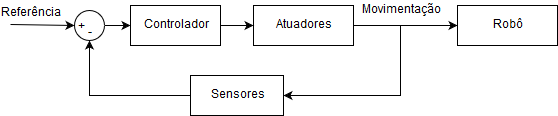

The diagram above was exported from draw.io. Its source (the exported page's mxGraphModel, read from the mxfile embedded in the PNG):
<mxGraphModel dx="868" dy="481" grid="1" gridSize="10" guides="1" tooltips="1" connect="1" arrows="1" fold="1" page="1" pageScale="1" pageWidth="827" pageHeight="1169" background="none" math="0" shadow="0">
  <root>
    <mxCell id="0" />
    <mxCell id="1" parent="0" />
    <mxCell id="4AoxInl375P0k83MxLuP-4" style="edgeStyle=orthogonalEdgeStyle;rounded=0;orthogonalLoop=1;jettySize=auto;html=1;entryX=0;entryY=0.5;entryDx=0;entryDy=0;" parent="1" source="4AoxInl375P0k83MxLuP-2" edge="1" target="g3L-mKHsvQ_9PtCbN2cW-1">
      <mxGeometry relative="1" as="geometry">
        <mxPoint x="580" y="110" as="targetPoint" />
      </mxGeometry>
    </mxCell>
    <mxCell id="4AoxInl375P0k83MxLuP-9" style="edgeStyle=orthogonalEdgeStyle;rounded=0;orthogonalLoop=1;jettySize=auto;html=1;entryX=1;entryY=0.5;entryDx=0;entryDy=0;" parent="1" source="4AoxInl375P0k83MxLuP-2" target="4AoxInl375P0k83MxLuP-5" edge="1">
      <mxGeometry relative="1" as="geometry">
        <Array as="points">
          <mxPoint x="550" y="110" />
          <mxPoint x="550" y="180" />
        </Array>
      </mxGeometry>
    </mxCell>
    <mxCell id="4AoxInl375P0k83MxLuP-2" value="&lt;div&gt;Atuadores&lt;/div&gt;" style="rounded=0;whiteSpace=wrap;html=1;" parent="1" vertex="1">
      <mxGeometry x="403" y="90" width="100" height="40" as="geometry" />
    </mxCell>
    <mxCell id="4AoxInl375P0k83MxLuP-7" style="edgeStyle=orthogonalEdgeStyle;rounded=0;orthogonalLoop=1;jettySize=auto;html=1;entryX=0.5;entryY=1;entryDx=0;entryDy=0;" parent="1" source="4AoxInl375P0k83MxLuP-5" target="4AoxInl375P0k83MxLuP-6" edge="1">
      <mxGeometry relative="1" as="geometry" />
    </mxCell>
    <mxCell id="4AoxInl375P0k83MxLuP-5" value="&lt;div&gt;Sensores&lt;/div&gt;" style="rounded=0;whiteSpace=wrap;html=1;" parent="1" vertex="1">
      <mxGeometry x="340" y="160" width="93" height="40" as="geometry" />
    </mxCell>
    <mxCell id="4AoxInl375P0k83MxLuP-19" style="edgeStyle=orthogonalEdgeStyle;rounded=0;orthogonalLoop=1;jettySize=auto;html=1;entryX=0;entryY=0.5;entryDx=0;entryDy=0;" parent="1" source="4AoxInl375P0k83MxLuP-6" target="4AoxInl375P0k83MxLuP-16" edge="1">
      <mxGeometry relative="1" as="geometry" />
    </mxCell>
    <mxCell id="4AoxInl375P0k83MxLuP-6" value="" style="ellipse;whiteSpace=wrap;html=1;aspect=fixed;" parent="1" vertex="1">
      <mxGeometry x="224" y="95" width="30" height="30" as="geometry" />
    </mxCell>
    <mxCell id="4AoxInl375P0k83MxLuP-11" value="" style="endArrow=classic;html=1;entryX=0.125;entryY=0.075;entryDx=0;entryDy=0;entryPerimeter=0;" parent="1" target="4AoxInl375P0k83MxLuP-14" edge="1">
      <mxGeometry width="50" height="50" relative="1" as="geometry">
        <mxPoint x="160" y="109" as="sourcePoint" />
        <mxPoint x="188" y="110" as="targetPoint" />
      </mxGeometry>
    </mxCell>
    <mxCell id="4AoxInl375P0k83MxLuP-12" value="+" style="text;html=1;strokeColor=none;fillColor=none;align=center;verticalAlign=middle;whiteSpace=wrap;rounded=0;" parent="1" vertex="1">
      <mxGeometry x="210" y="102" width="40" height="20" as="geometry" />
    </mxCell>
    <mxCell id="4AoxInl375P0k83MxLuP-14" value="-" style="text;html=1;strokeColor=none;fillColor=none;align=center;verticalAlign=middle;whiteSpace=wrap;rounded=0;" parent="1" vertex="1">
      <mxGeometry x="218.5" y="108" width="40" height="20" as="geometry" />
    </mxCell>
    <mxCell id="4AoxInl375P0k83MxLuP-17" style="edgeStyle=orthogonalEdgeStyle;rounded=0;orthogonalLoop=1;jettySize=auto;html=1;entryX=0;entryY=0.5;entryDx=0;entryDy=0;" parent="1" source="4AoxInl375P0k83MxLuP-16" target="4AoxInl375P0k83MxLuP-2" edge="1">
      <mxGeometry relative="1" as="geometry" />
    </mxCell>
    <mxCell id="4AoxInl375P0k83MxLuP-16" value="&lt;div&gt;Controlador&lt;/div&gt;" style="rounded=0;whiteSpace=wrap;html=1;" parent="1" vertex="1">
      <mxGeometry x="280" y="90" width="90" height="40" as="geometry" />
    </mxCell>
    <mxCell id="4AoxInl375P0k83MxLuP-20" value="&lt;div&gt;Referência&lt;/div&gt;" style="text;html=1;strokeColor=none;fillColor=none;align=center;verticalAlign=middle;whiteSpace=wrap;rounded=0;" parent="1" vertex="1">
      <mxGeometry x="160" y="88" width="40" height="20" as="geometry" />
    </mxCell>
    <mxCell id="4AoxInl375P0k83MxLuP-21" value="Movimentação" style="text;html=1;strokeColor=none;fillColor=none;align=center;verticalAlign=middle;whiteSpace=wrap;rounded=0;" parent="1" vertex="1">
      <mxGeometry x="530" y="85" width="40" height="20" as="geometry" />
    </mxCell>
    <mxCell id="g3L-mKHsvQ_9PtCbN2cW-1" value="&lt;div&gt;Robô&lt;/div&gt;" style="rounded=0;whiteSpace=wrap;html=1;" vertex="1" parent="1">
      <mxGeometry x="607" y="90" width="100" height="40" as="geometry" />
    </mxCell>
  </root>
</mxGraphModel>